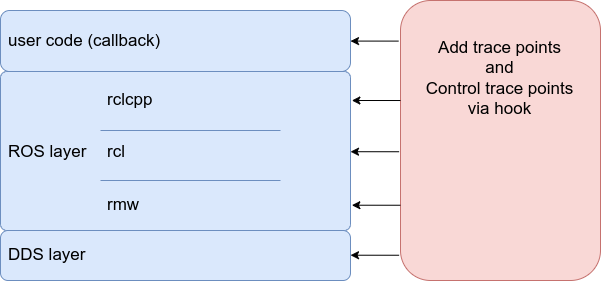

The diagram above was exported from draw.io. Its source (the exported page's mxGraphModel, read from the mxfile embedded in the PNG):
<mxGraphModel dx="1682" dy="-2428" grid="1" gridSize="10" guides="1" tooltips="1" connect="1" arrows="1" fold="1" page="1" pageScale="1" pageWidth="850" pageHeight="1100" math="0" shadow="0">
  <root>
    <mxCell id="0" />
    <mxCell id="1" parent="0" />
    <mxCell id="OP_LpGLkfEjMLjCxOpwE-927" value="" style="rounded=1;whiteSpace=wrap;html=1;fillColor=#dae8fc;strokeColor=#6c8ebf;" parent="1" vertex="1">
      <mxGeometry x="-840" y="3980" width="350" height="50" as="geometry" />
    </mxCell>
    <mxCell id="OP_LpGLkfEjMLjCxOpwE-928" value="" style="rounded=1;whiteSpace=wrap;html=1;fillColor=#dae8fc;strokeColor=#6c8ebf;" parent="1" vertex="1">
      <mxGeometry x="-840" y="3760" width="350" height="61" as="geometry" />
    </mxCell>
    <mxCell id="OP_LpGLkfEjMLjCxOpwE-929" value="" style="rounded=1;whiteSpace=wrap;html=1;fillColor=#dae8fc;arcSize=4;strokeColor=#6c8ebf;" parent="1" vertex="1">
      <mxGeometry x="-840" y="3821" width="350" height="159" as="geometry" />
    </mxCell>
    <mxCell id="OP_LpGLkfEjMLjCxOpwE-930" value="user code (callback)" style="text;html=1;strokeColor=none;fillColor=none;align=left;verticalAlign=middle;whiteSpace=wrap;rounded=0;opacity=20;fontSize=17;" parent="1" vertex="1">
      <mxGeometry x="-834" y="3775.5" width="155" height="30" as="geometry" />
    </mxCell>
    <mxCell id="OP_LpGLkfEjMLjCxOpwE-931" value="rclcpp" style="text;html=1;strokeColor=none;fillColor=none;align=left;verticalAlign=middle;whiteSpace=wrap;rounded=0;opacity=20;fontSize=17;" parent="1" vertex="1">
      <mxGeometry x="-735" y="3835" width="60" height="30" as="geometry" />
    </mxCell>
    <mxCell id="OP_LpGLkfEjMLjCxOpwE-932" value="rcl" style="text;html=1;strokeColor=none;fillColor=none;align=left;verticalAlign=middle;whiteSpace=wrap;rounded=0;opacity=20;fontSize=17;" parent="1" vertex="1">
      <mxGeometry x="-735" y="3886.5" width="60" height="30" as="geometry" />
    </mxCell>
    <mxCell id="OP_LpGLkfEjMLjCxOpwE-933" value="rmw" style="text;html=1;strokeColor=none;fillColor=none;align=left;verticalAlign=middle;whiteSpace=wrap;rounded=0;opacity=20;fontSize=17;" parent="1" vertex="1">
      <mxGeometry x="-735" y="3940" width="60" height="30" as="geometry" />
    </mxCell>
    <mxCell id="OP_LpGLkfEjMLjCxOpwE-934" value="DDS layer" style="text;html=1;strokeColor=none;fillColor=none;align=left;verticalAlign=middle;whiteSpace=wrap;rounded=0;opacity=20;fontSize=17;" parent="1" vertex="1">
      <mxGeometry x="-834" y="3990" width="183" height="30" as="geometry" />
    </mxCell>
    <mxCell id="OP_LpGLkfEjMLjCxOpwE-935" value="ROS layer" style="text;html=1;strokeColor=none;fillColor=none;align=left;verticalAlign=middle;whiteSpace=wrap;rounded=0;opacity=20;fontSize=17;" parent="1" vertex="1">
      <mxGeometry x="-834" y="3886.5" width="94" height="30" as="geometry" />
    </mxCell>
    <mxCell id="OP_LpGLkfEjMLjCxOpwE-940" value="" style="endArrow=none;html=1;rounded=0;fillColor=#dae8fc;strokeColor=#6c8ebf;" parent="1" edge="1">
      <mxGeometry width="50" height="50" relative="1" as="geometry">
        <mxPoint x="-740" y="3880.0000000000005" as="sourcePoint" />
        <mxPoint x="-560" y="3880" as="targetPoint" />
      </mxGeometry>
    </mxCell>
    <mxCell id="OP_LpGLkfEjMLjCxOpwE-942" style="edgeStyle=orthogonalEdgeStyle;rounded=0;orthogonalLoop=1;jettySize=auto;html=1;exitX=0.5;exitY=1;exitDx=0;exitDy=0;fontSize=15;" parent="1" edge="1">
      <mxGeometry relative="1" as="geometry">
        <mxPoint x="-472.5" y="3852.5" as="sourcePoint" />
        <mxPoint x="-472.5" y="3852.5" as="targetPoint" />
      </mxGeometry>
    </mxCell>
    <mxCell id="OP_LpGLkfEjMLjCxOpwE-951" value="" style="endArrow=none;html=1;rounded=0;fillColor=#dae8fc;strokeColor=#6c8ebf;" parent="1" edge="1">
      <mxGeometry width="50" height="50" relative="1" as="geometry">
        <mxPoint x="-740" y="3930.0000000000005" as="sourcePoint" />
        <mxPoint x="-560" y="3930" as="targetPoint" />
      </mxGeometry>
    </mxCell>
    <mxCell id="QpiaGvnb96FDlv55wNj_-1" value="" style="rounded=1;whiteSpace=wrap;html=1;fillColor=#f8cecc;opacity=80;strokeColor=#b85450;" parent="1" vertex="1">
      <mxGeometry x="-440" y="3750" width="200" height="280" as="geometry" />
    </mxCell>
    <mxCell id="QpiaGvnb96FDlv55wNj_-2" value="Add trace points&lt;br&gt;and&lt;br&gt;Control trace points via hook" style="text;html=1;strokeColor=none;fillColor=none;align=center;verticalAlign=middle;whiteSpace=wrap;rounded=0;opacity=20;fontSize=17;" parent="1" vertex="1">
      <mxGeometry x="-420.62" y="3812.5" width="161.25" height="30" as="geometry" />
    </mxCell>
    <mxCell id="QpiaGvnb96FDlv55wNj_-3" value="" style="endArrow=classic;html=1;rounded=0;exitX=-0.009;exitY=0.145;exitDx=0;exitDy=0;exitPerimeter=0;" parent="1" source="QpiaGvnb96FDlv55wNj_-1" target="OP_LpGLkfEjMLjCxOpwE-928" edge="1">
      <mxGeometry width="50" height="50" relative="1" as="geometry">
        <mxPoint x="-670" y="3820" as="sourcePoint" />
        <mxPoint x="-620" y="3770" as="targetPoint" />
      </mxGeometry>
    </mxCell>
    <mxCell id="QpiaGvnb96FDlv55wNj_-4" value="" style="endArrow=classic;html=1;rounded=0;exitX=-0.009;exitY=0.145;exitDx=0;exitDy=0;exitPerimeter=0;" parent="1" edge="1">
      <mxGeometry width="50" height="50" relative="1" as="geometry">
        <mxPoint x="-440" y="3850.02" as="sourcePoint" />
        <mxPoint x="-488.65" y="3849.998247261346" as="targetPoint" />
      </mxGeometry>
    </mxCell>
    <mxCell id="QpiaGvnb96FDlv55wNj_-5" value="" style="endArrow=classic;html=1;rounded=0;exitX=-0.009;exitY=0.145;exitDx=0;exitDy=0;exitPerimeter=0;" parent="1" edge="1">
      <mxGeometry width="50" height="50" relative="1" as="geometry">
        <mxPoint x="-441.35" y="3901.24" as="sourcePoint" />
        <mxPoint x="-490" y="3901.218247261346" as="targetPoint" />
      </mxGeometry>
    </mxCell>
    <mxCell id="QpiaGvnb96FDlv55wNj_-6" value="" style="endArrow=classic;html=1;rounded=0;exitX=-0.009;exitY=0.145;exitDx=0;exitDy=0;exitPerimeter=0;" parent="1" edge="1">
      <mxGeometry width="50" height="50" relative="1" as="geometry">
        <mxPoint x="-440" y="3954.74" as="sourcePoint" />
        <mxPoint x="-488.65" y="3954.718247261346" as="targetPoint" />
      </mxGeometry>
    </mxCell>
    <mxCell id="QpiaGvnb96FDlv55wNj_-7" value="" style="endArrow=classic;html=1;rounded=0;exitX=-0.009;exitY=0.145;exitDx=0;exitDy=0;exitPerimeter=0;" parent="1" edge="1">
      <mxGeometry width="50" height="50" relative="1" as="geometry">
        <mxPoint x="-441.35" y="4004.74" as="sourcePoint" />
        <mxPoint x="-490" y="4004.718247261346" as="targetPoint" />
      </mxGeometry>
    </mxCell>
  </root>
</mxGraphModel>